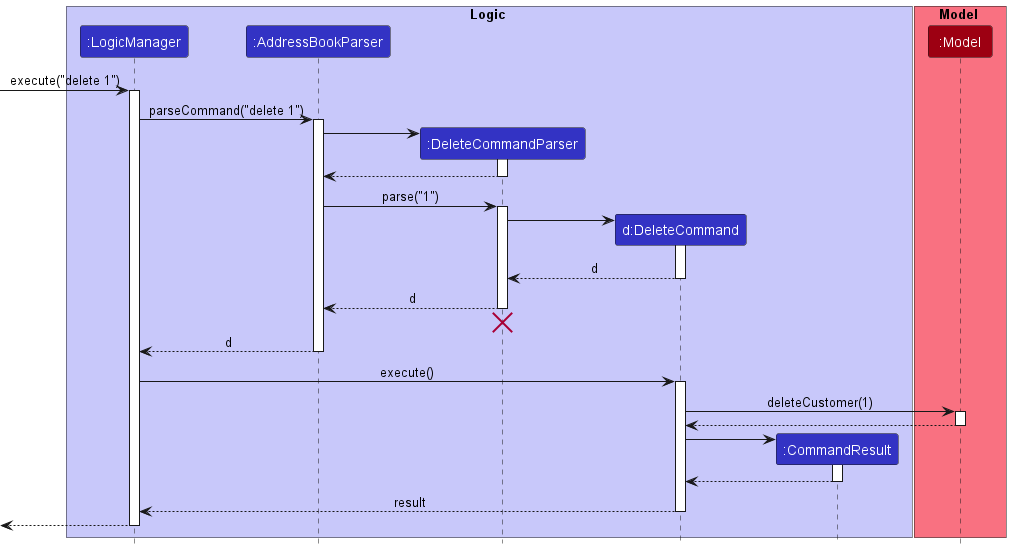

The diagram above was rendered by PlantUML. Its source (embedded in the PNG):
@startuml
!include style.puml

box Logic LOGIC_COLOR_T1
participant ":LogicManager" as LogicManager LOGIC_COLOR
participant ":AddressBookParser" as AddressBookParser LOGIC_COLOR
participant ":DeleteCommandParser" as DeleteCommandParser LOGIC_COLOR
participant "d:DeleteCommand" as DeleteCommand LOGIC_COLOR
participant ":CommandResult" as CommandResult LOGIC_COLOR
end box

box Model MODEL_COLOR_T1
participant ":Model" as Model MODEL_COLOR
end box

[-> LogicManager : execute("delete 1")
activate LogicManager

LogicManager -> AddressBookParser : parseCommand("delete 1")
activate AddressBookParser

create DeleteCommandParser
AddressBookParser -> DeleteCommandParser
activate DeleteCommandParser

DeleteCommandParser --> AddressBookParser
deactivate DeleteCommandParser

AddressBookParser -> DeleteCommandParser : parse("1")
activate DeleteCommandParser

create DeleteCommand
DeleteCommandParser -> DeleteCommand
activate DeleteCommand

DeleteCommand --> DeleteCommandParser : d
deactivate DeleteCommand

DeleteCommandParser --> AddressBookParser : d
deactivate DeleteCommandParser
'Hidden arrow to position the destroy marker below the end of the activation bar.
DeleteCommandParser -[hidden]-> AddressBookParser
destroy DeleteCommandParser

AddressBookParser --> LogicManager : d
deactivate AddressBookParser

LogicManager -> DeleteCommand : execute()
activate DeleteCommand

DeleteCommand -> Model : deleteCustomer(1)
activate Model

Model --> DeleteCommand
deactivate Model

create CommandResult
DeleteCommand -> CommandResult
activate CommandResult

CommandResult --> DeleteCommand
deactivate CommandResult

DeleteCommand --> LogicManager : result
deactivate DeleteCommand

[<--LogicManager
deactivate LogicManager
@enduml